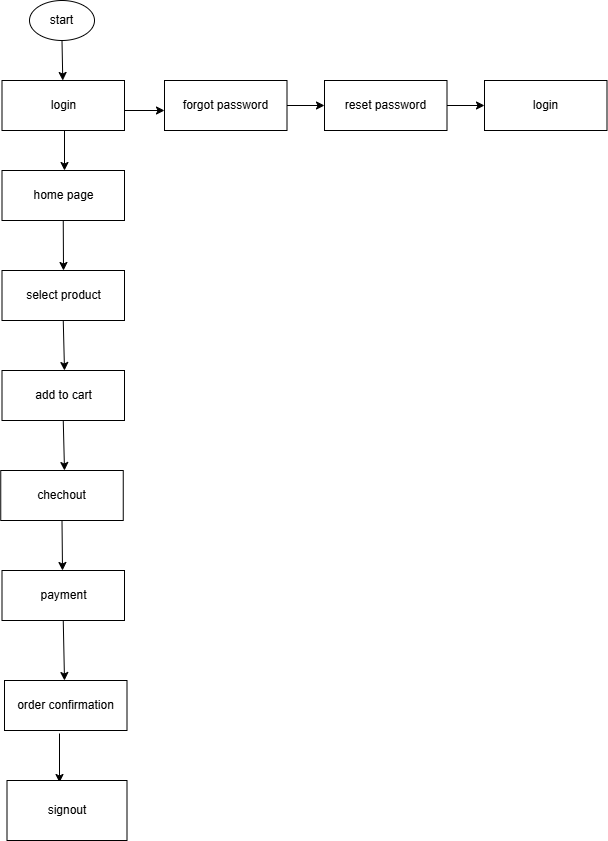

The diagram above was exported from draw.io. Its source (the exported page's mxGraphModel, read from the mxfile embedded in the PNG):
<mxGraphModel dx="1414" dy="777" grid="1" gridSize="10" guides="1" tooltips="1" connect="1" arrows="1" fold="1" page="1" pageScale="1" pageWidth="850" pageHeight="1100" math="0" shadow="0">
  <root>
    <mxCell id="0" />
    <mxCell id="1" parent="0" />
    <mxCell id="lBF8ImcWLgbtVFSrq0yv-1" parent="1" style="ellipse;whiteSpace=wrap;html=1;" value="start" vertex="1">
      <mxGeometry height="40" width="65" x="305" y="10" as="geometry" />
    </mxCell>
    <mxCell id="lBF8ImcWLgbtVFSrq0yv-2" edge="1" parent="1" source="lBF8ImcWLgbtVFSrq0yv-1" style="endArrow=classic;html=1;rounded=0;exitX=0.5;exitY=1;exitDx=0;exitDy=0;" target="lBF8ImcWLgbtVFSrq0yv-3" value="">
      <mxGeometry height="50" relative="1" width="50" as="geometry">
        <mxPoint x="400" y="230" as="sourcePoint" />
        <mxPoint x="338" y="100" as="targetPoint" />
      </mxGeometry>
    </mxCell>
    <mxCell id="lBF8ImcWLgbtVFSrq0yv-3" parent="1" style="rounded=0;whiteSpace=wrap;html=1;" value="login" vertex="1">
      <mxGeometry height="50" width="122.5" x="277.5" y="90" as="geometry" />
    </mxCell>
    <mxCell id="lBF8ImcWLgbtVFSrq0yv-4" edge="1" parent="1" style="endArrow=classic;html=1;rounded=0;exitX=0.5;exitY=1;exitDx=0;exitDy=0;" value="">
      <mxGeometry height="50" relative="1" width="50" as="geometry">
        <mxPoint x="340" y="140" as="sourcePoint" />
        <mxPoint x="340" y="180" as="targetPoint" />
      </mxGeometry>
    </mxCell>
    <mxCell id="lBF8ImcWLgbtVFSrq0yv-5" parent="1" style="rounded=0;whiteSpace=wrap;html=1;" value="home page" vertex="1">
      <mxGeometry height="50" width="122.5" x="277.5" y="180" as="geometry" />
    </mxCell>
    <mxCell id="lBF8ImcWLgbtVFSrq0yv-6" edge="1" parent="1" source="lBF8ImcWLgbtVFSrq0yv-5" style="endArrow=classic;html=1;rounded=0;exitX=0.5;exitY=1;exitDx=0;exitDy=0;" value="">
      <mxGeometry height="50" relative="1" width="50" as="geometry">
        <mxPoint x="330" y="240" as="sourcePoint" />
        <mxPoint x="339" y="280" as="targetPoint" />
      </mxGeometry>
    </mxCell>
    <mxCell id="lBF8ImcWLgbtVFSrq0yv-7" parent="1" style="rounded=0;whiteSpace=wrap;html=1;" value="select product" vertex="1">
      <mxGeometry height="50" width="122.5" x="277.5" y="280" as="geometry" />
    </mxCell>
    <mxCell id="lBF8ImcWLgbtVFSrq0yv-9" edge="1" parent="1" source="lBF8ImcWLgbtVFSrq0yv-7" style="endArrow=classic;html=1;rounded=0;exitX=0.5;exitY=1;exitDx=0;exitDy=0;" value="">
      <mxGeometry height="50" relative="1" width="50" as="geometry">
        <mxPoint x="340" y="350" as="sourcePoint" />
        <mxPoint x="340" y="380" as="targetPoint" />
      </mxGeometry>
    </mxCell>
    <mxCell id="lBF8ImcWLgbtVFSrq0yv-10" parent="1" style="rounded=0;whiteSpace=wrap;html=1;" value="add to cart" vertex="1">
      <mxGeometry height="50" width="122.5" x="277.5" y="380" as="geometry" />
    </mxCell>
    <mxCell id="lBF8ImcWLgbtVFSrq0yv-11" edge="1" parent="1" source="lBF8ImcWLgbtVFSrq0yv-10" style="endArrow=classic;html=1;rounded=0;exitX=0.5;exitY=1;exitDx=0;exitDy=0;" value="">
      <mxGeometry height="50" relative="1" width="50" as="geometry">
        <mxPoint x="350" y="460" as="sourcePoint" />
        <mxPoint x="340" y="480" as="targetPoint" />
      </mxGeometry>
    </mxCell>
    <mxCell id="lBF8ImcWLgbtVFSrq0yv-12" parent="1" style="rounded=0;whiteSpace=wrap;html=1;" value="chechout" vertex="1">
      <mxGeometry height="50" width="122.5" x="276.25" y="480" as="geometry" />
    </mxCell>
    <mxCell id="lBF8ImcWLgbtVFSrq0yv-13" edge="1" parent="1" source="lBF8ImcWLgbtVFSrq0yv-12" style="endArrow=classic;html=1;rounded=0;exitX=0.5;exitY=1;exitDx=0;exitDy=0;" value="">
      <mxGeometry height="50" relative="1" width="50" as="geometry">
        <mxPoint x="330" y="530" as="sourcePoint" />
        <mxPoint x="338" y="580" as="targetPoint" />
      </mxGeometry>
    </mxCell>
    <mxCell id="lBF8ImcWLgbtVFSrq0yv-14" parent="1" style="rounded=0;whiteSpace=wrap;html=1;" value="payment" vertex="1">
      <mxGeometry height="50" width="122.5" x="277.5" y="580" as="geometry" />
    </mxCell>
    <mxCell id="lBF8ImcWLgbtVFSrq0yv-15" edge="1" parent="1" source="lBF8ImcWLgbtVFSrq0yv-14" style="endArrow=classic;html=1;rounded=0;exitX=0.5;exitY=1;exitDx=0;exitDy=0;" value="">
      <mxGeometry height="50" relative="1" width="50" as="geometry">
        <mxPoint x="340" y="640" as="sourcePoint" />
        <mxPoint x="340" y="690" as="targetPoint" />
      </mxGeometry>
    </mxCell>
    <mxCell id="lBF8ImcWLgbtVFSrq0yv-16" parent="1" style="rounded=0;whiteSpace=wrap;html=1;" value="order confirmation" vertex="1">
      <mxGeometry height="50" width="122.5" x="280" y="690" as="geometry" />
    </mxCell>
    <mxCell id="lBF8ImcWLgbtVFSrq0yv-17" edge="1" parent="1" style="endArrow=classic;html=1;rounded=0;" value="">
      <mxGeometry height="50" relative="1" width="50" as="geometry">
        <mxPoint x="400" y="120" as="sourcePoint" />
        <mxPoint x="440" y="120" as="targetPoint" />
      </mxGeometry>
    </mxCell>
    <mxCell id="lBF8ImcWLgbtVFSrq0yv-18" parent="1" style="rounded=0;whiteSpace=wrap;html=1;" value="forgot password" vertex="1">
      <mxGeometry height="50" width="122.5" x="440" y="90" as="geometry" />
    </mxCell>
    <mxCell id="lBF8ImcWLgbtVFSrq0yv-19" edge="1" parent="1" source="lBF8ImcWLgbtVFSrq0yv-18" style="endArrow=classic;html=1;rounded=0;exitX=1;exitY=0.5;exitDx=0;exitDy=0;" value="">
      <mxGeometry height="50" relative="1" width="50" as="geometry">
        <mxPoint x="740" y="430" as="sourcePoint" />
        <mxPoint x="600" y="115" as="targetPoint" />
      </mxGeometry>
    </mxCell>
    <mxCell id="lBF8ImcWLgbtVFSrq0yv-20" parent="1" style="rounded=0;whiteSpace=wrap;html=1;" value="reset password" vertex="1">
      <mxGeometry height="50" width="122.5" x="600" y="90" as="geometry" />
    </mxCell>
    <mxCell id="lBF8ImcWLgbtVFSrq0yv-21" edge="1" parent="1" source="lBF8ImcWLgbtVFSrq0yv-20" style="endArrow=classic;html=1;rounded=0;exitX=1;exitY=0.5;exitDx=0;exitDy=0;" value="">
      <mxGeometry height="50" relative="1" width="50" as="geometry">
        <mxPoint x="740" y="430" as="sourcePoint" />
        <mxPoint x="760" y="115" as="targetPoint" />
      </mxGeometry>
    </mxCell>
    <mxCell id="lBF8ImcWLgbtVFSrq0yv-22" parent="1" style="rounded=0;whiteSpace=wrap;html=1;" value="login" vertex="1">
      <mxGeometry height="50" width="122.5" x="760" y="90" as="geometry" />
    </mxCell>
    <mxCell id="lBF8ImcWLgbtVFSrq0yv-29" edge="1" parent="1" source="lBF8ImcWLgbtVFSrq0yv-16" style="endArrow=classic;html=1;rounded=0;exitX=0.449;exitY=1.06;exitDx=0;exitDy=0;exitPerimeter=0;" value="">
      <mxGeometry height="50" relative="1" width="50" as="geometry">
        <mxPoint x="740" y="630" as="sourcePoint" />
        <mxPoint x="335" y="792" as="targetPoint" />
      </mxGeometry>
    </mxCell>
    <mxCell id="lBF8ImcWLgbtVFSrq0yv-30" parent="1" style="rounded=0;whiteSpace=wrap;html=1;" value="signout" vertex="1">
      <mxGeometry height="60" width="120" x="282.5" y="790" as="geometry" />
    </mxCell>
  </root>
</mxGraphModel>